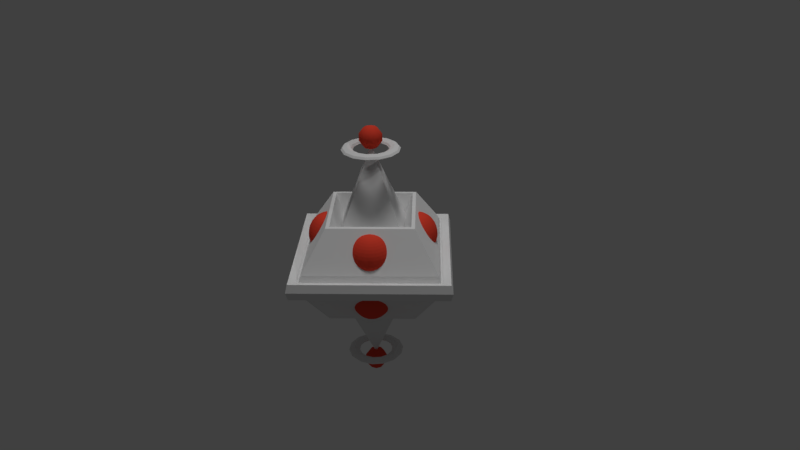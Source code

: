 # Source: bombaAmarela.blend  (saved by Blender 2.77.0; exported with 4.5.12 LTS)
import bpy
from mathutils import Matrix  # noqa: F401  (used for matrix-valued properties, if any)

bpy.ops.wm.read_factory_settings(use_empty=True)
scene = bpy.context.scene
scene.name = 'Scene'

# ---- collections
col_collection_1 = bpy.data.collections.new('Collection 1'); scene.collection.children.link(col_collection_1)

# ---- materials (node trees are filled in below, after node groups)
mat_material_002 = bpy.data.materials.new('Material.002')
mat_material_002.alpha_threshold = 0.0
mat_material_002.use_transparent_shadow = False
mat_material_002.diffuse_color = (0.8, 0.062, 0.03435, 1.0)
mat_material_002.specular_color = (1.0, 0.0, 0.0)
mat_material_002.roughness = 0.5
mat_bombaamarela = bpy.data.materials.new('BombaAmarela')
mat_bombaamarela.alpha_threshold = 0.0
mat_bombaamarela.use_transparent_shadow = False
mat_bombaamarela.roughness = 0.5

# ---- material node trees

# ---- world
world_world = bpy.data.worlds.new('World'); scene.world = world_world
world_world.color = (0.05088, 0.05088, 0.05088)
world_world.use_sun_shadow = False
world_world.sun_shadow_jitter_overblur = 0.0
world_world.cycles.sampling_method = 'MANUAL'

# ---- cameras
cam_camera = bpy.data.cameras.new('Camera')
cam_camera.clip_end = 100.0
cam_camera.lens = 35.0
cam_camera.sensor_width = 32.0
cam_camera.sensor_height = 18.0
cam_camera.ortho_scale = 7.314
cam_camera.dof.focus_distance = 0.0
cam_camera.dof.aperture_fstop = 128.0

# ---- lights
light_hemi = bpy.data.lights.new('Hemi', 'SUN')
light_hemi.transmission_factor = 0.0
light_hemi.angle = 0.1993
light_hemi.energy = 1.0
light_hemi.shadow_buffer_clip_start = 0.5
light_hemi.shadow_soft_size = 0.1
light_hemi.shadow_cascade_max_distance = 1000.0
light_lamp = bpy.data.lights.new('Lamp', 'POINT')
light_lamp.transmission_factor = 0.0
light_lamp.cutoff_distance = 30.0
light_lamp.energy = 100.0
light_lamp.shadow_buffer_clip_start = 1.001
light_lamp.shadow_soft_size = 0.1
light_lamp.shadow_maximum_resolution = 0.006
light_lamp.use_absolute_resolution = True

# ---- meshes
me_circle_001 = bpy.data.meshes.new('Circle.001')
me_circle_001.from_pydata([(0.5247, -0.2753, 0.5427), (0.6017, -0.1983, 0.3927), (0.6017, -0.1983, 0.2073), (0.5247, -0.2753, 0.05729), (0.4, -0.2237, 0.05729), (0.4, -0.1147, 0.2073), (0.4, -0.1147, 0.3927), (0.1983, -0.1983, 0.3927), (0.1983, -0.1983, 0.2073), (0.2753, -0.2753, 0.05729), (0.2237, -0.4, 0.05729), (0.1147, -0.4, 0.3927), (0.5763, -0.4, 0.5427), (0.6853, -0.4, 0.3927), (0.6853, -0.4, 0.2073), (0.5763, -0.4, 0.05729), (0.5247, -0.5247, 0.5427), (0.6017, -0.6017, 0.3927), (0.6017, -0.6017, 0.2073), (0.5247, -0.5247, 0.05729), (0.4, -0.5763, 0.5427), (0.4, -0.6853, 0.3927), (0.4, -0.6853, 0.2073), (0.4, -0.5763, 0.05729), (0.2753, -0.5247, 0.5427), (0.1983, -0.6017, 0.3927), (0.1983, -0.6017, 0.2073), (0.2753, -0.5247, 0.05729), (0.4, -0.4, -4.47e-08), (0.4, -0.4, 0.6), (0.1147, -0.4, 0.2073), (-0.1983, -0.1983, 0.3927), (-0.1983, -0.1983, 0.2073), (-0.2753, -0.2753, 0.05729), (-0.4, -0.2237, 0.05729), (-0.4, -0.1147, 0.2073), (-0.4, -0.1147, 0.3927), (-0.5247, -0.2753, 0.5427), (-0.6017, -0.1983, 0.3927), (-0.6017, -0.1983, 0.2073), (-0.5247, -0.2753, 0.05729), (-0.5763, -0.4, 0.05729), (-0.6853, -0.4, 0.3927), (-0.5763, -0.4, 0.5427), (-0.1147, -0.4, 0.3927), (-0.1147, -0.4, 0.2073), (-0.2237, -0.4, 0.05729), (-0.2753, -0.5247, 0.5427), (-0.1983, -0.6017, 0.3927), (-0.1983, -0.6017, 0.2073), (-0.2753, -0.5247, 0.05729), (-0.4, -0.5763, 0.5427), (-0.4, -0.6853, 0.3927), (-0.4, -0.6853, 0.2073), (-0.4, -0.5763, 0.05729), (-0.5247, -0.5247, 0.5427), (-0.6017, -0.6017, 0.3927), (-0.6017, -0.6017, 0.2073), (-0.5247, -0.5247, 0.05729), (-0.4, -0.4, -7.451e-08), (-0.4, -0.4, 0.6), (-0.6853, -0.4, 0.2073), (0.5247, 0.5247, 0.5427), (0.6017, 0.6017, 0.3927), (0.6017, 0.6017, 0.2073), (0.5247, 0.5247, 0.05729), (0.4, 0.5763, 0.05729), (0.4, 0.6853, 0.2073), (0.4, 0.6853, 0.3927), (0.4, 0.5763, 0.5427), (0.2753, 0.5247, 0.5427), (0.1983, 0.6017, 0.3927), (0.1983, 0.6017, 0.2073), (0.2753, 0.5247, 0.05729), (0.2237, 0.4, 0.05729), (0.1147, 0.4, 0.3927), (0.5763, 0.4, 0.5427), (0.6853, 0.4, 0.3927), (0.6853, 0.4, 0.2073), (0.5763, 0.4, 0.05729), (0.5247, 0.2753, 0.5427), (0.6017, 0.1983, 0.3927), (0.6017, 0.1983, 0.2073), (0.5247, 0.2753, 0.05729), (0.4, 0.1147, 0.3927), (0.4, 0.1147, 0.2073), (0.4, 0.2237, 0.05729), (0.1983, 0.1983, 0.3927), (0.1983, 0.1983, 0.2073), (0.2753, 0.2753, 0.05729), (0.4, 0.4, -7.451e-08), (0.4, 0.4, 0.6), (0.1147, 0.4, 0.2073), (-0.2753, 0.5247, 0.5427), (-0.1983, 0.6017, 0.3927), (-0.1983, 0.6017, 0.2073), (-0.2753, 0.5247, 0.05729), (-0.4, 0.5763, 0.05729), (-0.4, 0.6853, 0.2073), (-0.4, 0.6853, 0.3927), (-0.4, 0.5763, 0.5427), (-0.5247, 0.5247, 0.5427), (-0.6017, 0.6017, 0.3927), (-0.6017, 0.6017, 0.2073), (-0.5247, 0.5247, 0.05729), (-0.5763, 0.4, 0.05729), (-0.6853, 0.4, 0.3927), (-0.5763, 0.4, 0.5427), (-0.1147, 0.4, 0.3927), (-0.1147, 0.4, 0.2073), (-0.2237, 0.4, 0.05729), (-0.1983, 0.1983, 0.3927), (-0.1983, 0.1983, 0.2073), (-0.2753, 0.2753, 0.05729), (-0.4, 0.1147, 0.3927), (-0.4, 0.1147, 0.2073), (-0.4, 0.2237, 0.05729), (-0.5247, 0.2753, 0.5427), (-0.6017, 0.1983, 0.3927), (-0.6017, 0.1983, 0.2073), (-0.5247, 0.2753, 0.05729), (-0.4, 0.4, -7.451e-08), (-0.4, 0.4, 0.6), (-0.6853, 0.4, 0.2073)], [], [(10, 30, 8, 9), (30, 11, 7, 8), (28, 10, 9), (28, 9, 4), (8, 7, 6, 5), (9, 8, 5, 4), (4, 5, 2, 3), (5, 6, 1, 2), (28, 4, 3), (1, 0, 12, 13), (3, 2, 14, 15), (0, 29, 12), (2, 1, 13, 14), (28, 3, 15), (13, 12, 16, 17), (15, 14, 18, 19), (12, 29, 16), (14, 13, 17, 18), (28, 15, 19), (17, 16, 20, 21), (19, 18, 22, 23), (16, 29, 20), (18, 17, 21, 22), (28, 19, 23), (21, 20, 24, 25), (23, 22, 26, 27), (20, 29, 24), (22, 21, 25, 26), (28, 23, 27), (27, 26, 30, 10), (26, 25, 11, 30), (28, 27, 10), (42, 43, 37, 38), (41, 61, 39, 40), (43, 60, 37), (61, 42, 38, 39), (59, 41, 40), (59, 40, 34), (39, 38, 36, 35), (40, 39, 35, 34), (34, 35, 32, 33), (35, 36, 31, 32), (59, 34, 33), (33, 32, 45, 46), (32, 31, 44, 45), (59, 33, 46), (46, 45, 49, 50), (45, 44, 48, 49), (59, 46, 50), (48, 47, 51, 52), (50, 49, 53, 54), (47, 60, 51), (49, 48, 52, 53), (59, 50, 54), (52, 51, 55, 56), (54, 53, 57, 58), (51, 60, 55), (53, 52, 56, 57), (59, 54, 58), (56, 55, 43, 42), (58, 57, 61, 41), (55, 60, 43), (57, 56, 42, 61), (59, 58, 41), (74, 92, 72, 73), (92, 75, 71, 72), (90, 74, 73), (71, 70, 69, 68), (90, 73, 66), (72, 71, 68, 67), (70, 91, 69), (73, 72, 67, 66), (66, 67, 64, 65), (69, 91, 62), (67, 68, 63, 64), (90, 66, 65), (68, 69, 62, 63), (63, 62, 76, 77), (65, 64, 78, 79), (62, 91, 76), (64, 63, 77, 78), (90, 65, 79), (77, 76, 80, 81), (79, 78, 82, 83), (76, 91, 80), (78, 77, 81, 82), (90, 79, 83), (83, 82, 85, 86), (82, 81, 84, 85), (90, 83, 86), (86, 85, 88, 89), (85, 84, 87, 88), (90, 86, 89), (89, 88, 92, 74), (88, 87, 75, 92), (90, 89, 74), (106, 107, 101, 102), (105, 123, 103, 104), (107, 122, 101), (123, 106, 102, 103), (121, 105, 104), (102, 101, 100, 99), (121, 104, 97), (103, 102, 99, 98), (101, 122, 100), (104, 103, 98, 97), (97, 98, 95, 96), (100, 122, 93), (98, 99, 94, 95), (121, 97, 96), (99, 100, 93, 94), (96, 95, 109, 110), (95, 94, 108, 109), (121, 96, 110), (110, 109, 112, 113), (109, 108, 111, 112), (121, 110, 113), (113, 112, 115, 116), (112, 111, 114, 115), (121, 113, 116), (116, 115, 119, 120), (115, 114, 118, 119), (121, 116, 120), (118, 117, 107, 106), (120, 119, 123, 105), (117, 122, 107), (119, 118, 106, 123), (121, 120, 105)])
me_circle_001.materials.append(None)
me_circle_001.use_remesh_preserve_volume = False
me_circle_001.use_remesh_preserve_attributes = False
me_circle_001.use_mirror_vertex_groups = False
me_circle_001.update()
me_circle = bpy.data.meshes.new('Circle')
me_circle.from_pydata([], [], [])
me_circle.use_remesh_preserve_volume = False
me_circle.use_remesh_preserve_attributes = False
me_circle.use_mirror_vertex_groups = False
me_circle.update()
me_plane = bpy.data.meshes.new('Plane')
me_plane.from_pydata([(0.2592, -0.2592, 1.45), (0.244, -0.244, 1.474), (0.2074, -0.2074, 1.495), (0.1707, -0.1707, 1.474), (0.1555, -0.1555, 1.45), (0.1716, -0.1716, 1.435), (0.2084, -0.2084, 1.413), (0.2453, -0.2453, 1.435), (0.346, -0.1211, 1.45), (0.3258, -0.114, 1.474), (0.2768, -0.09686, 1.495), (0.2279, -0.07974, 1.474), (0.2076, -0.07265, 1.45), (0.229, -0.08014, 1.435), (0.2782, -0.09735, 1.413), (0.3274, -0.1146, 1.435), (0.3643, 0.04105, 1.45), (0.3429, 0.03864, 1.474), (0.2914, 0.03284, 1.495), (0.2399, 0.02703, 1.474), (0.2186, 0.02463, 1.45), (0.2411, 0.02717, 1.435), (0.2929, 0.033, 1.413), (0.3447, 0.03884, 1.435), (0.3104, 0.195, 1.45), (0.2922, 0.1836, 1.474), (0.2483, 0.156, 1.495), (0.2044, 0.1284, 1.474), (0.1862, 0.117, 1.45), (0.2055, 0.1291, 1.435), (0.2496, 0.1568, 1.413), (0.2937, 0.1845, 1.435), (0.195, 0.3104, 1.45), (0.1836, 0.2922, 1.474), (0.156, 0.2483, 1.495), (0.1284, 0.2044, 1.474), (0.117, 0.1862, 1.45), (0.1291, 0.2055, 1.435), (0.1568, 0.2496, 1.413), (0.1845, 0.2937, 1.435), (0.04105, 0.3643, 1.45), (0.03864, 0.3429, 1.474), (0.03284, 0.2914, 1.495), (0.02703, 0.2399, 1.474), (0.02463, 0.2186, 1.45), (0.02717, 0.2411, 1.435), (0.033, 0.2929, 1.413), (0.03883, 0.3447, 1.435), (-0.1211, 0.346, 1.45), (-0.114, 0.3258, 1.474), (-0.09686, 0.2768, 1.495), (-0.07974, 0.2279, 1.474), (-0.07265, 0.2076, 1.45), (-0.08014, 0.229, 1.435), (-0.09735, 0.2782, 1.413), (-0.1146, 0.3274, 1.435), (-0.2592, 0.2592, 1.45), (-0.244, 0.244, 1.474), (-0.2074, 0.2074, 1.495), (-0.1707, 0.1707, 1.474), (-0.1555, 0.1555, 1.45), (-0.1716, 0.1716, 1.435), (-0.2084, 0.2084, 1.413), (-0.2453, 0.2453, 1.435), (-0.346, 0.1211, 1.45), (-0.3258, 0.114, 1.474), (-0.2768, 0.09686, 1.495), (-0.2279, 0.07974, 1.474), (-0.2076, 0.07265, 1.45), (-0.229, 0.08014, 1.435), (-0.2782, 0.09735, 1.413), (-0.3274, 0.1146, 1.435), (-0.3643, -0.04105, 1.45), (-0.3429, -0.03864, 1.474), (-0.2914, -0.03284, 1.495), (-0.2399, -0.02703, 1.474), (-0.2186, -0.02463, 1.45), (-0.2411, -0.02717, 1.435), (-0.2929, -0.033, 1.413), (-0.3447, -0.03883, 1.435), (-0.3104, -0.195, 1.45), (-0.2922, -0.1836, 1.474), (-0.2483, -0.156, 1.495), (-0.2044, -0.1284, 1.474), (-0.1862, -0.117, 1.45), (-0.2055, -0.1291, 1.435), (-0.2496, -0.1568, 1.413), (-0.2937, -0.1845, 1.435), (-0.195, -0.3104, 1.45), (-0.1836, -0.2922, 1.474), (-0.156, -0.2483, 1.495), (-0.1284, -0.2044, 1.474), (-0.117, -0.1862, 1.45), (-0.1291, -0.2055, 1.435), (-0.1568, -0.2496, 1.413), (-0.1845, -0.2937, 1.435), (-0.04105, -0.3643, 1.45), (-0.03864, -0.3429, 1.474), (-0.03284, -0.2914, 1.495), (-0.02703, -0.2399, 1.474), (-0.02463, -0.2186, 1.45), (-0.02717, -0.2411, 1.435), (-0.033, -0.2929, 1.413), (-0.03884, -0.3447, 1.435), (0.1211, -0.346, 1.45), (0.114, -0.3258, 1.474), (0.09686, -0.2768, 1.495), (0.07974, -0.2279, 1.474), (0.07265, -0.2076, 1.45), (0.08014, -0.229, 1.435), (0.09735, -0.2782, 1.413), (0.1146, -0.3274, 1.435), (-1.0, -1.0, 0.0), (1.0, -1.0, 0.0), (-1.0, 1.0, 0.0), (1.0, 1.0, 0.0), (0.0, 0.0, 1.5), (-0.4, -0.4, 0.4), (0.4, -0.4, 0.4), (0.4, 0.4, 0.4), (-0.4, 0.4, 0.4), (0.9752, 0.9752, 0.1057), (-0.9752, -0.9752, 0.1057), (0.9752, -0.9752, 0.1057), (-0.9752, 0.9752, 0.1057), (-0.8877, -0.8877, 0.0808), (0.8877, -0.8877, 0.0808), (-0.8877, 0.8877, 0.0808), (0.8877, 0.8877, 0.0808), (-0.859, -0.859, 0.05476), (0.859, -0.859, 0.05476), (-0.859, 0.859, 0.05476), (0.859, 0.859, 0.05476), (-0.8315, -0.8315, 0.1467), (0.8315, -0.8315, 0.1467), (-0.8315, 0.8315, 0.1467), (0.8315, 0.8315, 0.1467), (-0.5404, -0.5404, 0.6343), (0.5404, -0.5404, 0.6343), (-0.5404, 0.5404, 0.6343), (0.5404, 0.5404, 0.6343), (-0.4962, -0.4962, 0.6383), (0.4962, -0.4962, 0.6383), (-0.4962, 0.4962, 0.6383), (0.4962, 0.4962, 0.6383)], [], [(0, 8, 9, 1), (1, 9, 10, 2), (2, 10, 11, 3), (3, 11, 12, 4), (4, 12, 13, 5), (5, 13, 14, 6), (6, 14, 15, 7), (0, 7, 15, 8), (8, 16, 17, 9), (9, 17, 18, 10), (10, 18, 19, 11), (11, 19, 20, 12), (12, 20, 21, 13), (13, 21, 22, 14), (14, 22, 23, 15), (15, 23, 16, 8), (16, 24, 25, 17), (17, 25, 26, 18), (18, 26, 27, 19), (19, 27, 28, 20), (20, 28, 29, 21), (21, 29, 30, 22), (22, 30, 31, 23), (23, 31, 24, 16), (24, 32, 33, 25), (25, 33, 34, 26), (26, 34, 35, 27), (27, 35, 36, 28), (28, 36, 37, 29), (29, 37, 38, 30), (30, 38, 39, 31), (31, 39, 32, 24), (32, 40, 41, 33), (33, 41, 42, 34), (34, 42, 43, 35), (35, 43, 44, 36), (36, 44, 45, 37), (37, 45, 46, 38), (38, 46, 47, 39), (39, 47, 40, 32), (40, 48, 49, 41), (41, 49, 50, 42), (42, 50, 51, 43), (43, 51, 52, 44), (44, 52, 53, 45), (45, 53, 54, 46), (46, 54, 55, 47), (47, 55, 48, 40), (48, 56, 57, 49), (49, 57, 58, 50), (50, 58, 59, 51), (51, 59, 60, 52), (52, 60, 61, 53), (53, 61, 62, 54), (54, 62, 63, 55), (55, 63, 56, 48), (56, 64, 65, 57), (57, 65, 66, 58), (58, 66, 67, 59), (59, 67, 68, 60), (60, 68, 69, 61), (61, 69, 70, 62), (62, 70, 71, 63), (63, 71, 64, 56), (64, 72, 73, 65), (65, 73, 74, 66), (66, 74, 75, 67), (67, 75, 76, 68), (68, 76, 77, 69), (69, 77, 78, 70), (70, 78, 79, 71), (71, 79, 72, 64), (72, 80, 81, 73), (73, 81, 82, 74), (74, 82, 83, 75), (75, 83, 84, 76), (76, 84, 85, 77), (77, 85, 86, 78), (78, 86, 87, 79), (79, 87, 80, 72), (80, 88, 89, 81), (81, 89, 90, 82), (82, 90, 91, 83), (83, 91, 92, 84), (84, 92, 93, 85), (85, 93, 94, 86), (86, 94, 95, 87), (87, 95, 88, 80), (88, 96, 97, 89), (89, 97, 98, 90), (90, 98, 99, 91), (91, 99, 100, 92), (92, 100, 101, 93), (93, 101, 102, 94), (94, 102, 103, 95), (95, 103, 96, 88), (96, 104, 105, 97), (97, 105, 106, 98), (98, 106, 107, 99), (99, 107, 108, 100), (100, 108, 109, 101), (101, 109, 110, 102), (102, 110, 111, 103), (103, 111, 104, 96), (104, 0, 1, 105), (105, 1, 2, 106), (106, 2, 3, 107), (107, 3, 4, 108), (108, 4, 5, 109), (109, 5, 6, 110), (110, 6, 7, 111), (111, 7, 0, 104), (142, 118, 117, 141), (143, 141, 117, 120), (116, 120, 117), (120, 116, 119), (116, 118, 119), (118, 116, 117), (144, 119, 118, 142), (143, 120, 119, 144), (114, 124, 121, 115), (115, 121, 123, 113), (114, 112, 122, 124), (113, 123, 122, 112), (124, 127, 128, 121), (121, 128, 126, 123), (124, 122, 125, 127), (123, 126, 125, 122), (127, 131, 132, 128), (128, 132, 130, 126), (127, 125, 129, 131), (126, 130, 129, 125), (131, 135, 136, 132), (132, 136, 134, 130), (131, 129, 133, 135), (130, 134, 133, 129), (135, 139, 140, 136), (136, 140, 138, 134), (135, 133, 137, 139), (134, 138, 137, 133), (139, 143, 144, 140), (140, 144, 142, 138), (139, 137, 141, 143), (138, 142, 141, 137)])
_uv = me_plane.uv_layers.new(name='UVMap')
_uv.uv.foreach_set('vector', [0.7463, 0.006155, 0.7738, 0.007135, 0.7736, 0.0127, 0.746, 0.01174, 0.746, 0.01174, 0.7736, 0.0127, 0.773, 0.02367, 0.7453, 0.02274, 0.7453, 0.02274, 0.773, 0.02367, 0.7722, 0.03681, 0.7443, 0.03592, 0.7443, 0.03592, 0.7722, 0.03681, 0.7717, 0.04506, 0.7437, 0.04417, 0.7437, 0.04417, 0.7717, 0.04506, 0.7713, 0.05202, 0.7432, 0.05114, 0.7432, 0.05114, 0.7713, 0.05202, 0.7706, 0.06539, 0.7423, 0.06451, 0.7423, 0.06451, 0.7706, 0.06539, 0.77, 0.07661, 0.7416, 0.07572, 0.7414, 0.08014, 0.7416, 0.07572, 0.77, 0.07661, 0.7699, 0.08096, 0.7738, 0.007135, 0.8011, 0.007739, 0.801, 0.01328, 0.7736, 0.0127, 0.7736, 0.0127, 0.801, 0.01328, 0.8006, 0.02421, 0.773, 0.02367, 0.773, 0.02367, 0.8006, 0.02421, 0.8, 0.03731, 0.7722, 0.03681, 0.7722, 0.03681, 0.8, 0.03731, 0.7996, 0.04554, 0.7717, 0.04506, 0.7717, 0.04506, 0.7996, 0.04554, 0.7993, 0.05247, 0.7713, 0.05202, 0.7713, 0.05202, 0.7993, 0.05247, 0.7988, 0.06581, 0.7706, 0.06539, 0.7706, 0.06539, 0.7988, 0.06581, 0.7984, 0.077, 0.77, 0.07661, 0.77, 0.07661, 0.7984, 0.077, 0.7983, 0.08137, 0.7699, 0.08096, 0.8011, 0.007739, 0.8284, 0.007973, 0.8283, 0.01349, 0.801, 0.01328, 0.801, 0.01328, 0.8283, 0.01349, 0.8281, 0.02436, 0.8006, 0.02421, 0.8006, 0.02421, 0.8281, 0.02436, 0.8276, 0.03741, 0.8, 0.03731, 0.8, 0.03731, 0.8276, 0.03741, 0.8274, 0.0456, 0.7996, 0.04554, 0.7996, 0.04554, 0.8274, 0.0456, 0.8272, 0.05252, 0.7993, 0.05247, 0.7993, 0.05247, 0.8272, 0.05252, 0.8269, 0.06582, 0.7988, 0.06581, 0.7988, 0.06581, 0.8269, 0.06582, 0.8267, 0.077, 0.7984, 0.077, 0.7984, 0.077, 0.8267, 0.077, 0.8267, 0.08137, 0.7983, 0.08137, 0.8284, 0.007973, 0.8555, 0.007865, 0.8555, 0.01334, 0.8283, 0.01349, 0.8283, 0.01349, 0.8555, 0.01334, 0.8554, 0.02413, 0.8281, 0.02436, 0.8281, 0.02436, 0.8554, 0.02413, 0.8551, 0.03707, 0.8276, 0.03741, 0.8276, 0.03741, 0.8551, 0.03707, 0.855, 0.0452, 0.8274, 0.0456, 0.8274, 0.0456, 0.855, 0.0452, 0.855, 0.05208, 0.8272, 0.05252, 0.8272, 0.05252, 0.855, 0.05208, 0.8549, 0.06534, 0.8269, 0.06582, 0.8269, 0.06582, 0.8549, 0.06534, 0.855, 0.0765, 0.8267, 0.077, 0.8267, 0.077, 0.855, 0.0765, 0.8551, 0.08087, 0.8267, 0.08137, 0.8555, 0.007865, 0.8823, 0.007506, 0.8824, 0.0129, 0.8555, 0.01334, 0.8555, 0.01334, 0.8824, 0.0129, 0.8823, 0.02352, 0.8554, 0.02413, 0.8554, 0.02413, 0.8823, 0.02352, 0.8823, 0.03624, 0.8551, 0.03707, 0.8551, 0.03707, 0.8823, 0.03624, 0.8823, 0.04425, 0.855, 0.0452, 0.855, 0.0452, 0.8823, 0.04425, 0.8824, 0.05103, 0.855, 0.05208, 0.855, 0.05208, 0.8824, 0.05103, 0.8828, 0.06418, 0.8549, 0.06534, 0.8549, 0.06534, 0.8828, 0.06418, 0.8832, 0.07532, 0.855, 0.0765, 0.855, 0.0765, 0.8832, 0.07532, 0.8835, 0.07969, 0.8551, 0.08087, 0.8823, 0.007506, 0.9088, 0.007161, 0.9088, 0.01242, 0.8824, 0.0129, 0.8824, 0.0129, 0.9088, 0.01242, 0.9086, 0.02267, 0.8823, 0.02352, 0.8823, 0.02352, 0.9086, 0.02267, 0.9087, 0.0349, 0.8823, 0.03624, 0.8823, 0.03624, 0.9087, 0.0349, 0.9089, 0.04261, 0.8823, 0.04425, 0.8823, 0.04425, 0.9089, 0.04261, 0.9093, 0.04915, 0.8824, 0.05103, 0.8824, 0.05103, 0.9093, 0.04915, 0.9103, 0.06196, 0.8828, 0.06418, 0.8828, 0.06418, 0.9103, 0.06196, 0.9114, 0.07296, 0.8832, 0.07532, 0.8832, 0.07532, 0.9114, 0.07296, 0.912, 0.07733, 0.8835, 0.07969, 0.9088, 0.007161, 0.9344, 0.007595, 0.9341, 0.01265, 0.9088, 0.01242, 0.9088, 0.01242, 0.9341, 0.01265, 0.9335, 0.02212, 0.9086, 0.02267, 0.9086, 0.02267, 0.9335, 0.02212, 0.9332, 0.03312, 0.9087, 0.0349, 0.9087, 0.0349, 0.9332, 0.03312, 0.9337, 0.04005, 0.9089, 0.04261, 0.9089, 0.04261, 0.9337, 0.04005, 0.9344, 0.04611, 0.9093, 0.04915, 0.9093, 0.04915, 0.9344, 0.04611, 0.9367, 0.05779, 0.9103, 0.06196, 0.9103, 0.06196, 0.9367, 0.05779, 0.9393, 0.06819, 0.9114, 0.07296, 0.9114, 0.07296, 0.9393, 0.06819, 0.9405, 0.07245, 0.912, 0.07733, 0.9344, 0.007595, 0.9591, 0.0109, 0.9577, 0.01569, 0.9341, 0.01265, 0.9341, 0.01265, 0.9577, 0.01569, 0.9551, 0.0238, 0.9335, 0.02212, 0.9335, 0.02212, 0.9551, 0.0238, 0.9534, 0.03203, 0.9332, 0.03312, 0.9332, 0.03312, 0.9534, 0.03203, 0.9533, 0.03686, 0.9337, 0.04005, 0.9337, 0.04005, 0.9533, 0.03686, 0.9552, 0.04127, 0.9344, 0.04611, 0.9344, 0.04611, 0.9552, 0.04127, 0.9601, 0.04968, 0.9367, 0.05779, 0.9367, 0.05779, 0.9601, 0.04968, 0.9655, 0.05813, 0.9393, 0.06819, 0.9393, 0.06819, 0.9655, 0.05813, 0.9678, 0.06191, 0.9405, 0.07245, 0.577, 0.005808, 0.6061, 0.0004682, 0.6066, 0.006212, 0.5789, 0.0113, 0.5789, 0.0113, 0.6066, 0.006212, 0.6074, 0.01696, 0.5827, 0.02075, 0.5827, 0.02075, 0.6074, 0.01696, 0.6077, 0.02904, 0.586, 0.03001, 0.586, 0.03001, 0.6077, 0.02904, 0.6073, 0.03649, 0.5871, 0.03552, 0.5871, 0.03552, 0.6073, 0.03649, 0.6067, 0.04239, 0.5859, 0.03968, 0.5859, 0.03968, 0.6067, 0.04239, 0.6046, 0.05369, 0.5825, 0.04794, 0.5825, 0.04794, 0.6046, 0.05369, 0.6024, 0.06345, 0.5783, 0.05585, 0.5783, 0.05585, 0.6024, 0.06345, 0.6014, 0.06741, 0.5765, 0.05939, 0.6061, 0.0004682, 0.6349, 0.0001252, 0.6348, 0.005871, 0.6066, 0.006212, 0.6066, 0.006212, 0.6348, 0.005871, 0.6343, 0.01695, 0.6074, 0.01696, 0.6074, 0.01696, 0.6343, 0.01695, 0.6335, 0.02989, 0.6077, 0.02904, 0.6077, 0.02904, 0.6335, 0.02989, 0.6328, 0.03784, 0.6073, 0.03649, 0.6073, 0.03649, 0.6328, 0.03784, 0.6321, 0.04444, 0.6067, 0.04239, 0.6067, 0.04239, 0.6321, 0.04444, 0.6304, 0.05705, 0.6046, 0.05369, 0.6046, 0.05369, 0.6304, 0.05705, 0.6288, 0.06768, 0.6024, 0.06345, 0.6024, 0.06345, 0.6288, 0.06768, 0.6283, 0.07188, 0.6014, 0.06741, 0.6349, 0.0001252, 0.6631, 0.001488, 0.6628, 0.007167, 0.6348, 0.005871, 0.6348, 0.005871, 0.6628, 0.007167, 0.6619, 0.01827, 0.6343, 0.01695, 0.6343, 0.01695, 0.6619, 0.01827, 0.6607, 0.03143, 0.6335, 0.02989, 0.6335, 0.02989, 0.6607, 0.03143, 0.6599, 0.0396, 0.6328, 0.03784, 0.6328, 0.03784, 0.6599, 0.0396, 0.6592, 0.04645, 0.6321, 0.04444, 0.6321, 0.04444, 0.6592, 0.04645, 0.6578, 0.05957, 0.6304, 0.05705, 0.6304, 0.05705, 0.6578, 0.05957, 0.6565, 0.07057, 0.6288, 0.06768, 0.6288, 0.06768, 0.6565, 0.07057, 0.6561, 0.07489, 0.6283, 0.07188, 0.6631, 0.001488, 0.691, 0.003216, 0.6907, 0.00885, 0.6628, 0.007167, 0.6628, 0.007167, 0.6907, 0.00885, 0.6897, 0.01992, 0.6619, 0.01827, 0.6619, 0.01827, 0.6897, 0.01992, 0.6885, 0.03312, 0.6607, 0.03143, 0.6607, 0.03143, 0.6885, 0.03312, 0.6877, 0.04137, 0.6599, 0.0396, 0.6599, 0.0396, 0.6877, 0.04137, 0.6871, 0.04831, 0.6592, 0.04645, 0.6592, 0.04645, 0.6871, 0.04831, 0.6858, 0.06162, 0.6578, 0.05957, 0.6578, 0.05957, 0.6858, 0.06162, 0.6847, 0.07278, 0.6565, 0.07057, 0.6565, 0.07057, 0.6847, 0.07278, 0.6844, 0.07715, 0.6561, 0.07489, 0.691, 0.003216, 0.7187, 0.004828, 0.7184, 0.01043, 0.6907, 0.00885, 0.6907, 0.00885, 0.7184, 0.01043, 0.7175, 0.02147, 0.6897, 0.01992, 0.6897, 0.01992, 0.7175, 0.02147, 0.7164, 0.03467, 0.6885, 0.03312, 0.6885, 0.03312, 0.7164, 0.03467, 0.7157, 0.04293, 0.6877, 0.04137, 0.6877, 0.04137, 0.7157, 0.04293, 0.7151, 0.0499, 0.6871, 0.04831, 0.6871, 0.04831, 0.7151, 0.0499, 0.714, 0.06327, 0.6858, 0.06162, 0.6858, 0.06162, 0.714, 0.06327, 0.7131, 0.0745, 0.6847, 0.07278, 0.6847, 0.07278, 0.7131, 0.0745, 0.7129, 0.07889, 0.6844, 0.07715, 0.7187, 0.004828, 0.7463, 0.006155, 0.746, 0.01174, 0.7184, 0.01043, 0.7184, 0.01043, 0.746, 0.01174, 0.7453, 0.02274, 0.7175, 0.02147, 0.7175, 0.02147, 0.7453, 0.02274, 0.7443, 0.03592, 0.7164, 0.03467, 0.7164, 0.03467, 0.7443, 0.03592, 0.7437, 0.04417, 0.7157, 0.04293, 0.7157, 0.04293, 0.7437, 0.04417, 0.7432, 0.05114, 0.7151, 0.0499, 0.7151, 0.0499, 0.7432, 0.05114, 0.7423, 0.06451, 0.714, 0.06327, 0.714, 0.06327, 0.7423, 0.06451, 0.7416, 0.07572, 0.7131, 0.0745, 0.7131, 0.0745, 0.7416, 0.07572, 0.7414, 0.08014, 0.7129, 0.07889, 0.2751, 0.2632, 0.2338, 0.3127, 0.07666, 0.2813, 0.06768, 0.2304, 0.3026, 0.7366, 0.2365, 0.5377, 0.2879, 0.5384, 0.3441, 0.6882, 0.5031, 0.5024, 0.3441, 0.6882, 0.2879, 0.5384, 0.3441, 0.6882, 0.5031, 0.5024, 0.5007, 0.7205, 0.07805, 0.5021, 0.2338, 0.3127, 0.2949, 0.4607, 0.2338, 0.3127, 0.07805, 0.5021, 0.07666, 0.2813, 0.3424, 0.4615, 0.2949, 0.4607, 0.2338, 0.3127, 0.2751, 0.2632, 0.3026, 0.7366, 0.3441, 0.6882, 0.5007, 0.7205, 0.5093, 0.7712, 0.1524, 0.9121, 0.1694, 0.8922, 0.5763, 0.9711, 0.577, 0.9999, 0.5762, 0.4992, 0.5522, 0.5021, 0.4106, 0.1105, 0.4282, 0.09058, 0.1524, 0.9121, 0.0001252, 0.5061, 0.02866, 0.5024, 0.1694, 0.8922, 0.4282, 0.09058, 0.4106, 0.1105, 0.0007401, 0.02914, 0.0001252, 0.0001252, 0.1694, 0.8922, 0.1841, 0.875, 0.562, 0.9491, 0.5763, 0.9711, 0.5522, 0.5021, 0.5226, 0.4889, 0.3961, 0.1277, 0.4106, 0.1105, 0.1694, 0.8922, 0.02866, 0.5024, 0.05263, 0.513, 0.1841, 0.875, 0.4106, 0.1105, 0.3961, 0.1277, 0.01502, 0.05142, 0.0007401, 0.02914, 0.1841, 0.875, 0.1905, 0.8676, 0.558, 0.9406, 0.562, 0.9491, 0.5226, 0.4889, 0.513, 0.4859, 0.3897, 0.1351, 0.3961, 0.1277, 0.1841, 0.875, 0.05263, 0.513, 0.06164, 0.5157, 0.1905, 0.8676, 0.3961, 0.1277, 0.3897, 0.1351, 0.01905, 0.06, 0.01502, 0.05142, 0.1905, 0.8676, 0.206, 0.8495, 0.5561, 0.9179, 0.558, 0.9406, 0.513, 0.4859, 0.4939, 0.4871, 0.374, 0.1533, 0.3897, 0.1351, 0.1905, 0.8676, 0.06164, 0.5157, 0.08431, 0.5141, 0.206, 0.8495, 0.3897, 0.1351, 0.374, 0.1533, 0.02085, 0.08285, 0.01905, 0.06, 0.206, 0.8495, 0.2954, 0.745, 0.516, 0.7805, 0.5561, 0.9179, 0.4939, 0.4871, 0.3554, 0.4679, 0.2821, 0.2547, 0.374, 0.1533, 0.206, 0.8495, 0.08431, 0.5141, 0.2262, 0.5325, 0.2954, 0.745, 0.374, 0.1533, 0.2821, 0.2547, 0.06089, 0.2211, 0.02085, 0.08285, 0.2954, 0.745, 0.3026, 0.7366, 0.5093, 0.7712, 0.516, 0.7805, 0.3554, 0.4679, 0.3424, 0.4615, 0.2751, 0.2632, 0.2821, 0.2547, 0.2954, 0.745, 0.2262, 0.5325, 0.2365, 0.5377, 0.3026, 0.7366, 0.2821, 0.2547, 0.2751, 0.2632, 0.06768, 0.2304, 0.06089, 0.2211])
me_plane.materials.append(None)
me_plane.use_remesh_preserve_volume = False
me_plane.use_remesh_preserve_attributes = False
me_plane.use_mirror_vertex_groups = False
me_plane.use_paint_bone_selection = False
me_plane.use_paint_mask = True
me_plane.update()
me_sphere_001 = bpy.data.meshes.new('Sphere.001')
me_sphere_001.from_pydata([(-0.1763, 0.0, 6.643), (-0.2853, 0.0, 6.493), (-0.2853, 0.0, 6.307), (-0.1763, 0.0, 6.157), (-0.1247, 0.1247, 6.643), (-0.2017, 0.2017, 6.493), (-0.2017, 0.2017, 6.307), (-0.1247, 0.1247, 6.157), (2.258e-08, 0.1763, 6.643), (2.258e-08, 0.2853, 6.493), (2.258e-08, 0.2853, 6.307), (2.258e-08, 0.1763, 6.157), (0.1247, 0.1247, 6.643), (0.2017, 0.2017, 6.493), (0.2017, 0.2017, 6.307), (0.1247, 0.1247, 6.157), (2.623e-08, 0.0, 6.1), (0.1763, 3.644e-09, 6.643), (0.2853, 3.644e-09, 6.493), (0.2853, 3.644e-09, 6.307), (0.1763, 3.644e-09, 6.157), (0.1247, -0.1247, 6.643), (0.2017, -0.2017, 6.493), (0.2017, -0.2017, 6.307), (0.1247, -0.1247, 6.157), (2.623e-08, -2.623e-08, 6.7), (2.258e-08, -0.1763, 6.643), (2.258e-08, -0.2853, 6.493), (2.258e-08, -0.2853, 6.307), (2.258e-08, -0.1763, 6.157), (-0.1247, -0.1247, 6.643), (-0.2017, -0.2017, 6.493), (-0.2017, -0.2017, 6.307), (-0.1247, -0.1247, 6.157), (-0.1763, 0.0, 0.2427), (-0.2853, 0.0, 0.09271), (-0.2853, 0.0, -0.09271), (-0.1763, 0.0, -0.2427), (-0.1247, 0.1247, 0.2427), (-0.2017, 0.2017, 0.09271), (-0.2017, 0.2017, -0.09271), (-0.1247, 0.1247, -0.2427), (2.258e-08, 0.1763, 0.2427), (2.258e-08, 0.2853, 0.09271), (2.258e-08, 0.2853, -0.09271), (2.258e-08, 0.1763, -0.2427), (0.1247, 0.1247, 0.2427), (0.2017, 0.2017, 0.09271), (0.2017, 0.2017, -0.09271), (0.1247, 0.1247, -0.2427), (2.623e-08, 0.0, -0.3), (0.1763, 3.644e-09, 0.2427), (0.2853, 3.644e-09, 0.09271), (0.2853, 3.644e-09, -0.09271), (0.1763, 3.644e-09, -0.2427), (0.1247, -0.1247, 0.2427), (0.2017, -0.2017, 0.09271), (0.2017, -0.2017, -0.09271), (0.1247, -0.1247, -0.2427), (2.623e-08, -2.623e-08, 0.3), (2.258e-08, -0.1763, 0.2427), (2.258e-08, -0.2853, 0.09271), (2.258e-08, -0.2853, -0.09271), (2.258e-08, -0.1763, -0.2427), (-0.1247, -0.1247, 0.2427), (-0.2017, -0.2017, 0.09271), (-0.2017, -0.2017, -0.09271), (-0.1247, -0.1247, -0.2427)], [], [(16, 3, 7), (2, 1, 5, 6), (0, 25, 4), (3, 2, 6, 7), (1, 0, 4, 5), (7, 6, 10, 11), (5, 4, 8, 9), (16, 7, 11), (6, 5, 9, 10), (4, 25, 8), (11, 10, 14, 15), (9, 8, 12, 13), (16, 11, 15), (10, 9, 13, 14), (8, 25, 12), (15, 14, 19, 20), (13, 12, 17, 18), (16, 15, 20), (14, 13, 18, 19), (12, 25, 17), (20, 19, 23, 24), (18, 17, 21, 22), (16, 20, 24), (19, 18, 22, 23), (17, 25, 21), (24, 23, 28, 29), (22, 21, 26, 27), (16, 24, 29), (23, 22, 27, 28), (21, 25, 26), (29, 28, 32, 33), (27, 26, 30, 31), (16, 29, 33), (28, 27, 31, 32), (26, 25, 30), (33, 32, 2, 3), (31, 30, 0, 1), (16, 33, 3), (32, 31, 1, 2), (30, 25, 0), (50, 37, 41), (36, 35, 39, 40), (34, 59, 38), (37, 36, 40, 41), (35, 34, 38, 39), (41, 40, 44, 45), (39, 38, 42, 43), (50, 41, 45), (40, 39, 43, 44), (38, 59, 42), (45, 44, 48, 49), (43, 42, 46, 47), (50, 45, 49), (44, 43, 47, 48), (42, 59, 46), (49, 48, 53, 54), (47, 46, 51, 52), (50, 49, 54), (48, 47, 52, 53), (46, 59, 51), (54, 53, 57, 58), (52, 51, 55, 56), (50, 54, 58), (53, 52, 56, 57), (51, 59, 55), (58, 57, 62, 63), (56, 55, 60, 61), (50, 58, 63), (57, 56, 61, 62), (55, 59, 60), (63, 62, 66, 67), (61, 60, 64, 65), (50, 63, 67), (62, 61, 65, 66), (60, 59, 64), (67, 66, 36, 37), (65, 64, 34, 35), (50, 67, 37), (66, 65, 35, 36), (64, 59, 34)])
me_sphere_001.polygons.foreach_set('use_smooth', [True] * 80)
me_sphere_001.materials.append(None)
me_sphere_001.use_remesh_preserve_volume = False
me_sphere_001.use_remesh_preserve_attributes = False
me_sphere_001.use_mirror_vertex_groups = False
me_sphere_001.update()

# ---- objects
ob_hemi = bpy.data.objects.new('Hemi', light_hemi)
ob_circle_001 = bpy.data.objects.new('Circle.001', me_circle_001)
ob_circle = bpy.data.objects.new('Circle', me_circle)
ob_plane = bpy.data.objects.new('Plane', me_plane)
ob_lamp = bpy.data.objects.new('Lamp', light_lamp)
ob_camera = bpy.data.objects.new('Camera', cam_camera)
ob_sphere_001 = bpy.data.objects.new('Sphere.001', me_sphere_001)

# ---- transforms, parenting, visibility, modifiers, constraints
ob_hemi.location = (0.6398, 0.4633, 7.552)
ob_hemi.lineart.crease_threshold = 0.0
ob_circle_001.location = (0.0, 0.0, 0.0)
ob_circle_001.lineart.crease_threshold = 0.0
ob_circle_001.material_slots[0].link = 'OBJECT'; ob_circle_001.material_slots[0].material = mat_material_002
_m = ob_circle_001.modifiers.new('Mirror', 'MIRROR')
_m.use_axis = (False, False, True)
_m = ob_circle_001.modifiers.new('Subsurf', 'SUBSURF')
_m.uv_smooth = 'PRESERVE_CORNERS'
_m.quality = 2
_m.levels = 2
_m.show_only_control_edges = False
ob_circle.location = (0.0, 0.0, 0.0)
ob_circle.scale = (0.3287, 0.3287, 0.3287)
ob_circle.lineart.crease_threshold = 0.0
_m = ob_circle.modifiers.new('Mirror', 'MIRROR')
_m.use_axis = (False, False, True)
ob_plane.location = (0.0, 0.0, 0.0)
ob_plane.rotation_euler = (0.0, 0.0, 0.7854)
ob_plane.lineart.crease_threshold = 0.0
ob_plane.material_slots[0].link = 'OBJECT'; ob_plane.material_slots[0].material = mat_bombaamarela
_m = ob_plane.modifiers.new('Mirror', 'MIRROR')
_m.use_axis = (False, False, True)
ob_lamp.location = (4.076, 1.005, 5.904)
ob_lamp.rotation_euler = (0.6503, 0.05522, 1.866)
ob_lamp.lock_rotations_4d = False
ob_lamp.empty_display_type = 'ARROWS'
ob_lamp.color = (0.0, 0.0, 0.0, 0.0)
ob_lamp.lineart.crease_threshold = 0.0
ob_camera.location = (7.481, -6.508, 5.344)
ob_camera.rotation_euler = (1.109, 0.01082, 0.8149)
ob_camera.lock_rotations_4d = False
ob_camera.empty_display_type = 'ARROWS'
ob_camera.color = (0.0, 0.0, 0.0, 0.0)
ob_camera.display_type = 'WIRE'
ob_camera.lineart.crease_threshold = 0.0
ob_sphere_001.location = (0.0, 0.0, -1.6)
ob_sphere_001.scale = (0.5, 0.5, 0.5)
ob_sphere_001.lineart.crease_threshold = 0.0
ob_sphere_001.material_slots[0].link = 'OBJECT'; ob_sphere_001.material_slots[0].material = mat_material_002

# ---- collection membership
col_collection_1.objects.link(ob_hemi)
col_collection_1.objects.link(ob_circle_001)
col_collection_1.objects.link(ob_circle)
col_collection_1.objects.link(ob_plane)
col_collection_1.objects.link(ob_lamp)
col_collection_1.objects.link(ob_camera)
col_collection_1.objects.link(ob_sphere_001)

# ---- scene / render settings (as saved in the file)
scene.camera = ob_camera
scene.frame_start = 1; scene.frame_end = 250; scene.frame_set(1)
scene.render.engine = 'BLENDER_EEVEE_NEXT'
scene.render.resolution_percentage = 50
scene.render.dither_intensity = 0.0
scene.render.use_bake_clear = False
scene.cycles.use_denoising = False
scene.cycles.samples = 128
scene.cycles.sampling_pattern = 'TABULATED_SOBOL'
scene.cycles.light_sampling_threshold = 0.0
scene.cycles.use_adaptive_sampling = False
scene.cycles.use_light_tree = False
scene.cycles.blur_glossy = 0.0
scene.cycles.sample_clamp_indirect = 0.0
scene.view_settings.view_transform = 'Standard'
bpy.context.view_layer.update()
